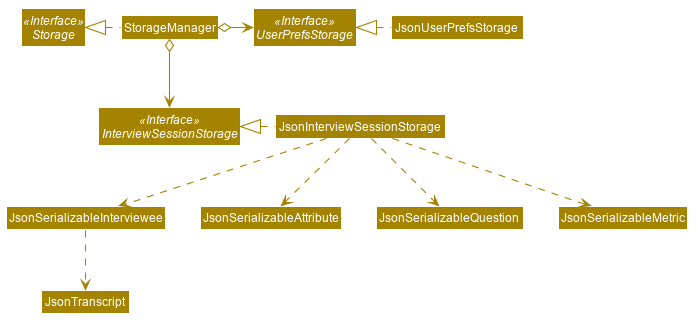

The diagram above was rendered by PlantUML. Its source (embedded in the PNG):
@startuml








skinparam BackgroundColor #FFFFFFF

skinparam Shadowing false

skinparam Class {
    FontColor #FFFFFF
    BorderThickness 1
    BorderColor #FFFFFF
    StereotypeFontColor #FFFFFF
    FontName Arial
}

skinparam Actor {
    BorderColor #000000
    Color #000000
    FontName Arial
}

skinparam Sequence {
    MessageAlign center
    BoxFontSize 15
    BoxPadding 0
    BoxFontColor #FFFFFF
    FontName Arial
}

skinparam Participant {
    FontColor #FFFFFFF
    Padding 20
}

skinparam MinClassWidth 50
skinparam ParticipantPadding 10
skinparam Shadowing false
skinparam DefaultTextAlignment center
skinparam packageStyle Rectangle

hide footbox
hide members
hide circle
skinparam arrowThickness 1.1
skinparam arrowColor #A38300
skinparam classBackgroundColor #A38300

Interface Storage <<Interface>>
Interface UserPrefsStorage <<Interface>>
Interface InterviewSessionStorage <<Interface>>

Class StorageManager
Class JsonUserPrefsStorage
Class JsonInterviewSessionStorage

StorageManager .left.|> Storage
StorageManager o-right-> UserPrefsStorage
StorageManager o--> InterviewSessionStorage

JsonUserPrefsStorage .left.|> UserPrefsStorage
JsonInterviewSessionStorage .left.|> InterviewSessionStorage
JsonInterviewSessionStorage .down.> JsonSerializableInterviewee
JsonInterviewSessionStorage .down.> JsonSerializableAttribute
JsonInterviewSessionStorage .down.> JsonSerializableQuestion
JsonInterviewSessionStorage .down.> JsonSerializableMetric
JsonSerializableInterviewee .down.> JsonTranscript
@enduml